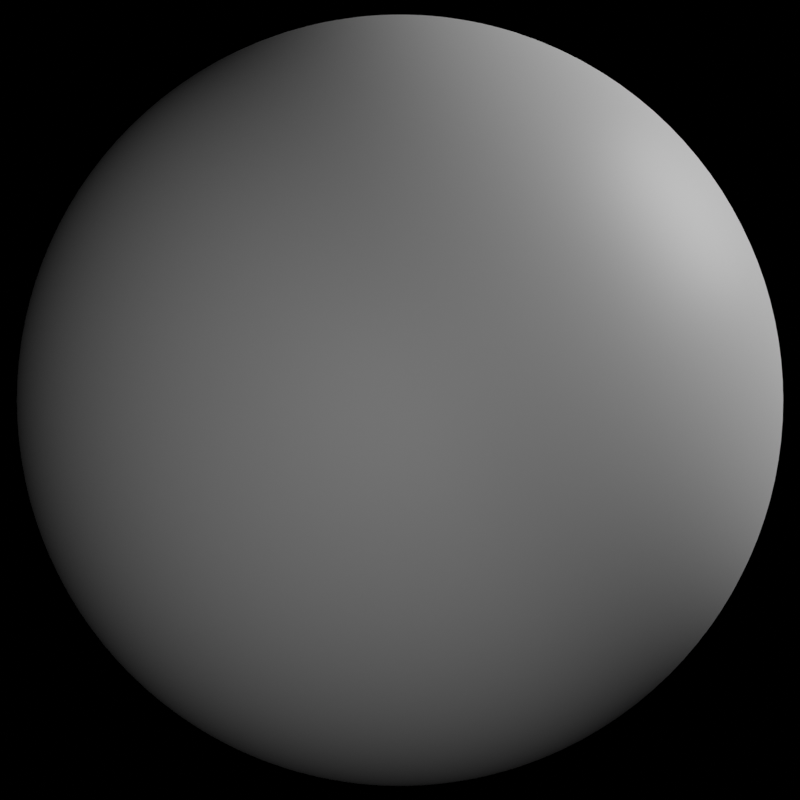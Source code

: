 # Source: presentation_sphere.blend  (saved by Blender 2.90.8; exported with 4.5.12 LTS)
import bpy
from mathutils import Matrix  # noqa: F401  (used for matrix-valued properties, if any)

bpy.ops.wm.read_factory_settings(use_empty=True)
scene = bpy.context.scene
scene.name = 'Scene'

# ---- collections
col_collection = bpy.data.collections.new('Collection'); scene.collection.children.link(col_collection)

# ---- materials (node trees are filled in below, after node groups)
mat_material_001 = bpy.data.materials.new('Material.001')
mat_material_001.use_transparent_shadow = False

# ---- material node trees
mat_material_001.use_nodes = True; mat_material_001.node_tree.nodes.clear()
_N = mat_material_001.node_tree.nodes; _L = mat_material_001.node_tree.links
n0 = _N.new('ShaderNodeBsdfPrincipled'); n0.name = 'Principled BSDF'; n0.location = (10, 300)
n0.distribution = 'GGX'
n0.subsurface_method = 'BURLEY'
n0.inputs[3].default_value = 1.45
n0.inputs[27].default_value = (0.0, 0.0, 0.0, 1.0)
n0.inputs[28].default_value = 1.0
n1 = _N.new('ShaderNodeOutputMaterial'); n1.name = 'Material Output'; n1.location = (300, 300)
n2 = _N.new('ShaderNodeNormalMap'); n2.name = 'Normal Map'; n2.location = (-348, -222)
n3 = _N.new('ShaderNodeBump'); n3.name = 'Bump'; n3.location = (-195, 62)
n3.inputs[1].default_value = 1.0
n3.inputs[2].default_value = 1.0
_L.new(n0.outputs[0], n1.inputs[0])
_L.new(n3.outputs[0], n0.inputs[5])
_L.new(n2.outputs[0], n3.inputs[4])
n1.is_active_output = True

# ---- world
world_world = bpy.data.worlds.new('World'); scene.world = world_world
world_world.use_nodes = True; world_world.node_tree.nodes.clear()
_N = world_world.node_tree.nodes; _L = world_world.node_tree.links
n0 = _N.new('ShaderNodeOutputWorld'); n0.name = 'World Output'; n0.location = (300, 300)
n1 = _N.new('ShaderNodeBackground'); n1.name = 'Background'; n1.location = (10, 300)
n1.inputs[0].default_value = (0.05088, 0.05088, 0.05088, 1.0)
n1.inputs[1].default_value = 0.0
_L.new(n1.outputs[0], n0.inputs[0])
n0.is_active_output = True
world_world.color = (0.05088, 0.05088, 0.05088)
world_world.use_sun_shadow = False
world_world.sun_shadow_jitter_overblur = 0.0

# ---- cameras
cam_camera = bpy.data.cameras.new('Camera')
cam_camera.clip_end = 100.0
cam_camera.ortho_scale = 7.314

# ---- lights
light_area = bpy.data.lights.new('Area', 'AREA')
light_area.transmission_factor = 0.0
light_area.energy = 78.54
light_area.shadow_soft_size = 1.0
light_area.shadow_maximum_resolution = 0.006
light_area.use_absolute_resolution = True
light_area.size = 1.0
light_area.size_y = 1.0
light_area_001 = bpy.data.lights.new('Area.001', 'AREA')
light_area_001.transmission_factor = 0.0
light_area_001.energy = 7.854
light_area_001.shadow_soft_size = 1.0
light_area_001.shadow_maximum_resolution = 0.006
light_area_001.use_absolute_resolution = True
light_area_001.size = 1.0
light_area_001.size_y = 1.0

# ---- meshes
me_sphere = bpy.data.meshes.new('Sphere')
me_sphere.from_pydata([(0.1951, -3.266e-07, 0.9808), (0.3827, -3.192e-07, 0.9239), (0.5556, -3.117e-07, 0.8315), (0.7071, -3.192e-07, 0.7071), (0.8315, -3.341e-07, 0.5556), (0.9239, -2.745e-07, 0.3827), (0.9808, -3.937e-07, 0.1951), (1.0, -3.788e-07, 7.55e-08), (0.9808, -3.937e-07, -0.1951), (0.9239, -2.298e-07, -0.3827), (0.8315, -3.341e-07, -0.5556), (0.7071, -3.192e-07, -0.7071), (0.5556, -3.415e-07, -0.8315), (0.3827, -3.043e-07, -0.9239), (0.1951, -3.08e-07, -0.9808), (0.1913, -0.03806, 0.9808), (0.3753, -0.07466, 0.9239), (0.5449, -0.1084, 0.8315), (0.6935, -0.138, 0.7071), (0.8155, -0.1622, 0.5556), (0.9061, -0.1802, 0.3827), (0.9619, -0.1913, 0.1951), (0.9808, -0.1951, 7.55e-08), (0.9619, -0.1913, -0.1951), (0.9061, -0.1802, -0.3827), (0.8155, -0.1622, -0.5556), (0.6935, -0.138, -0.7071), (0.5449, -0.1084, -0.8315), (0.3753, -0.07466, -0.9239), (0.1913, -0.03806, -0.9808), (0.1802, -0.07466, 0.9808), (0.3536, -0.1464, 0.9239), (0.5133, -0.2126, 0.8315), (0.6533, -0.2706, 0.7071), (0.7682, -0.3182, 0.5556), (0.8536, -0.3536, 0.3827), (0.9061, -0.3753, 0.1951), (0.9239, -0.3827, 7.55e-08), (0.9061, -0.3753, -0.1951), (0.8536, -0.3536, -0.3827), (0.7682, -0.3182, -0.5556), (0.6533, -0.2706, -0.7071), (0.5133, -0.2126, -0.8315), (0.3536, -0.1464, -0.9239), (0.1802, -0.07466, -0.9808), (0.1622, -0.1084, 0.9808), (0.3182, -0.2126, 0.9239), (0.4619, -0.3087, 0.8315), (0.5879, -0.3928, 0.7071), (0.6913, -0.4619, 0.5556), (0.7682, -0.5133, 0.3827), (0.8155, -0.5449, 0.1951), (0.8315, -0.5556, 7.55e-08), (0.8155, -0.5449, -0.1951), (0.7682, -0.5133, -0.3827), (0.6913, -0.4619, -0.5556), (0.5879, -0.3928, -0.7071), (0.4619, -0.3087, -0.8315), (0.3182, -0.2126, -0.9239), (0.1622, -0.1084, -0.9808), (0.1379, -0.138, 0.9808), (0.2706, -0.2706, 0.9239), (0.3928, -0.3928, 0.8315), (0.5, -0.5, 0.7071), (0.5879, -0.5879, 0.5556), (0.6533, -0.6533, 0.3827), (0.6935, -0.6935, 0.1951), (0.7071, -0.7071, 7.55e-08), (0.6935, -0.6935, -0.1951), (0.6533, -0.6533, -0.3827), (0.5879, -0.5879, -0.5556), (0.5, -0.5, -0.7071), (0.3928, -0.3928, -0.8315), (0.2706, -0.2706, -0.9239), (0.1379, -0.138, -0.9808), (0.1084, -0.1622, 0.9808), (0.2126, -0.3182, 0.9239), (0.3087, -0.4619, 0.8315), (0.3928, -0.5879, 0.7071), (0.4619, -0.6913, 0.5556), (0.5133, -0.7682, 0.3827), (0.5449, -0.8155, 0.1951), (0.5556, -0.8315, 7.55e-08), (0.5449, -0.8155, -0.1951), (0.5133, -0.7682, -0.3827), (0.4619, -0.6913, -0.5556), (0.3928, -0.5879, -0.7071), (0.3087, -0.4619, -0.8315), (0.2126, -0.3182, -0.9239), (0.1084, -0.1622, -0.9808), (0.0, -3.258e-07, -1.0), (0.07466, -0.1802, 0.9808), (0.1464, -0.3536, 0.9239), (0.2126, -0.5133, 0.8315), (0.2706, -0.6533, 0.7071), (0.3182, -0.7682, 0.5556), (0.3536, -0.8536, 0.3827), (0.3753, -0.9061, 0.1951), (0.3827, -0.9239, 7.55e-08), (0.3753, -0.9061, -0.1951), (0.3536, -0.8536, -0.3827), (0.3182, -0.7682, -0.5556), (0.2706, -0.6533, -0.7071), (0.2126, -0.5133, -0.8315), (0.1464, -0.3536, -0.9239), (0.07466, -0.1802, -0.9808), (0.03806, -0.1913, 0.9808), (0.07466, -0.3753, 0.9239), (0.1084, -0.5449, 0.8315), (0.1379, -0.6935, 0.7071), (0.1622, -0.8155, 0.5556), (0.1802, -0.9061, 0.3827), (0.1913, -0.9619, 0.1951), (0.1951, -0.9808, 7.55e-08), (0.1913, -0.9619, -0.1951), (0.1802, -0.9061, -0.3827), (0.1622, -0.8155, -0.5556), (0.1379, -0.6935, -0.7071), (0.1084, -0.5449, -0.8315), (0.07466, -0.3753, -0.9239), (0.03806, -0.1913, -0.9808), (-7.212e-09, -0.1951, 0.9808), (4.122e-08, -0.3827, 0.9239), (2.632e-08, -0.5556, 0.8315), (-2.584e-08, -0.7071, 0.7071), (-8.544e-08, -0.8315, 0.5556), (6.357e-08, -0.9239, 0.3827), (-8.544e-08, -0.9808, 0.1951), (-1.003e-07, -1.0, 7.55e-08), (-8.544e-08, -0.9808, -0.1951), (6.357e-08, -0.9239, -0.3827), (-8.544e-08, -0.8315, -0.5556), (-2.584e-08, -0.7071, -0.7071), (-1.094e-08, -0.5556, -0.8315), (3.964e-09, -0.3827, -0.9239), (3.964e-09, -0.1951, -0.9808), (-0.03806, -0.1913, 0.9808), (-0.07466, -0.3753, 0.9239), (-0.1084, -0.5449, 0.8315), (-0.1379, -0.6935, 0.7071), (-0.1622, -0.8155, 0.5556), (-0.1802, -0.9061, 0.3827), (-0.1913, -0.9619, 0.1951), (-0.1951, -0.9808, 7.55e-08), (-0.1913, -0.9619, -0.1951), (-0.1802, -0.9061, -0.3827), (-0.1622, -0.8155, -0.5556), (-0.1379, -0.6935, -0.7071), (-0.1084, -0.5449, -0.8315), (-0.07466, -0.3753, -0.9239), (-0.03806, -0.1913, -0.9808), (-0.07466, -0.1802, 0.9808), (-0.1464, -0.3536, 0.9239), (-0.2126, -0.5133, 0.8315), (-0.2706, -0.6533, 0.7071), (-0.3182, -0.7682, 0.5556), (-0.3536, -0.8536, 0.3827), (-0.3753, -0.9061, 0.1951), (-0.3827, -0.9239, 7.55e-08), (-0.3753, -0.9061, -0.1951), (-0.3536, -0.8536, -0.3827), (-0.3182, -0.7682, -0.5556), (-0.2706, -0.6533, -0.7071), (-0.2126, -0.5133, -0.8315), (-0.1464, -0.3536, -0.9239), (-0.07466, -0.1802, -0.9808), (-0.1084, -0.1622, 0.9808), (-0.2126, -0.3182, 0.9239), (-0.3087, -0.4619, 0.8315), (-0.3928, -0.5879, 0.7071), (-0.4619, -0.6913, 0.5556), (-0.5133, -0.7682, 0.3827), (-0.5449, -0.8155, 0.1951), (-0.5556, -0.8315, 7.55e-08), (-0.5449, -0.8155, -0.1951), (-0.5133, -0.7682, -0.3827), (-0.4619, -0.6913, -0.5556), (-0.3928, -0.5879, -0.7071), (-0.3087, -0.4619, -0.8315), (-0.2126, -0.3182, -0.9239), (-0.1084, -0.1622, -0.9808), (-2.304e-07, -5.562e-07, 1.0), (-0.1379, -0.138, 0.9808), (-0.2706, -0.2706, 0.9239), (-0.3928, -0.3928, 0.8315), (-0.5, -0.5, 0.7071), (-0.5879, -0.5879, 0.5556), (-0.6533, -0.6533, 0.3827), (-0.6935, -0.6935, 0.1951), (-0.7071, -0.7071, 7.55e-08), (-0.6935, -0.6935, -0.1951), (-0.6533, -0.6533, -0.3827), (-0.5879, -0.5879, -0.5556), (-0.5, -0.5, -0.7071), (-0.3928, -0.3928, -0.8315), (-0.2706, -0.2706, -0.9239), (-0.1379, -0.1379, -0.9808), (-0.1622, -0.1084, 0.9808), (-0.3182, -0.2126, 0.9239), (-0.4619, -0.3087, 0.8315), (-0.5879, -0.3928, 0.7071), (-0.6913, -0.4619, 0.5556), (-0.7682, -0.5133, 0.3827), (-0.8155, -0.5449, 0.1951), (-0.8315, -0.5556, 7.55e-08), (-0.8155, -0.5449, -0.1951), (-0.7682, -0.5133, -0.3827), (-0.6913, -0.4619, -0.5556), (-0.5879, -0.3928, -0.7071), (-0.4619, -0.3087, -0.8315), (-0.3182, -0.2126, -0.9239), (-0.1622, -0.1084, -0.9808), (-0.1802, -0.07466, 0.9808), (-0.3536, -0.1464, 0.9239), (-0.5133, -0.2126, 0.8315), (-0.6533, -0.2706, 0.7071), (-0.7682, -0.3182, 0.5556), (-0.8536, -0.3536, 0.3827), (-0.9061, -0.3753, 0.1951), (-0.9239, -0.3827, 7.55e-08), (-0.9061, -0.3753, -0.1951), (-0.8536, -0.3536, -0.3827), (-0.7682, -0.3182, -0.5556), (-0.6533, -0.2706, -0.7071), (-0.5133, -0.2126, -0.8315), (-0.3536, -0.1464, -0.9239), (-0.1802, -0.07466, -0.9808), (-0.1913, -0.03806, 0.9808), (-0.3753, -0.07466, 0.9239), (-0.5449, -0.1084, 0.8315), (-0.6935, -0.1379, 0.7071), (-0.8155, -0.1622, 0.5556), (-0.9061, -0.1802, 0.3827), (-0.9619, -0.1913, 0.1951), (-0.9808, -0.1951, 7.55e-08), (-0.9619, -0.1913, -0.1951), (-0.9061, -0.1802, -0.3827), (-0.8155, -0.1622, -0.5556), (-0.6935, -0.1379, -0.7071), (-0.5449, -0.1084, -0.8315), (-0.3753, -0.07466, -0.9239), (-0.1913, -0.03806, -0.9808), (-0.1951, -3.117e-07, 0.9808), (-0.3827, -2.819e-07, 0.9239), (-0.5556, -2.819e-07, 0.8315), (-0.7071, -1.851e-07, 0.7071), (-0.8315, -1.404e-07, 0.5556), (-0.9239, -3.192e-07, 0.3827), (-0.9808, -9.567e-08, 0.1951), (-1.0, -1.404e-07, 7.55e-08), (-0.9808, -9.567e-08, -0.1951), (-0.9239, -3.192e-07, -0.3827), (-0.8315, -1.404e-07, -0.5556), (-0.7071, -1.851e-07, -0.7071), (-0.5556, -2.596e-07, -0.8315), (-0.3827, -2.521e-07, -0.9239), (-0.1951, -3.155e-07, -0.9808)], [], [(7, 6, 21, 22), (0, 181, 15), (90, 14, 29), (8, 7, 22, 23), (1, 0, 15, 16), (9, 8, 23, 24), (2, 1, 16, 17), (10, 9, 24, 25), (3, 2, 17, 18), (11, 10, 25, 26), (4, 3, 18, 19), (12, 11, 26, 27), (5, 4, 19, 20), (13, 12, 27, 28), (6, 5, 20, 21), (14, 13, 28, 29), (26, 25, 40, 41), (19, 18, 33, 34), (27, 26, 41, 42), (20, 19, 34, 35), (28, 27, 42, 43), (21, 20, 35, 36), (29, 28, 43, 44), (22, 21, 36, 37), (15, 181, 30), (90, 29, 44), (23, 22, 37, 38), (16, 15, 30, 31), (24, 23, 38, 39), (17, 16, 31, 32), (25, 24, 39, 40), (18, 17, 32, 33), (30, 181, 45), (90, 44, 59), (38, 37, 52, 53), (31, 30, 45, 46), (39, 38, 53, 54), (32, 31, 46, 47), (40, 39, 54, 55), (33, 32, 47, 48), (41, 40, 55, 56), (34, 33, 48, 49), (42, 41, 56, 57), (35, 34, 49, 50), (43, 42, 57, 58), (36, 35, 50, 51), (44, 43, 58, 59), (37, 36, 51, 52), (49, 48, 63, 64), (57, 56, 71, 72), (50, 49, 64, 65), (58, 57, 72, 73), (51, 50, 65, 66), (59, 58, 73, 74), (52, 51, 66, 67), (45, 181, 60), (90, 59, 74), (53, 52, 67, 68), (46, 45, 60, 61), (54, 53, 68, 69), (47, 46, 61, 62), (55, 54, 69, 70), (48, 47, 62, 63), (56, 55, 70, 71), (68, 67, 82, 83), (61, 60, 75, 76), (69, 68, 83, 84), (62, 61, 76, 77), (70, 69, 84, 85), (63, 62, 77, 78), (71, 70, 85, 86), (64, 63, 78, 79), (72, 71, 86, 87), (65, 64, 79, 80), (73, 72, 87, 88), (66, 65, 80, 81), (74, 73, 88, 89), (67, 66, 81, 82), (60, 181, 75), (90, 74, 89), (87, 86, 102, 103), (80, 79, 95, 96), (88, 87, 103, 104), (81, 80, 96, 97), (89, 88, 104, 105), (82, 81, 97, 98), (75, 181, 91), (90, 89, 105), (83, 82, 98, 99), (76, 75, 91, 92), (84, 83, 99, 100), (77, 76, 92, 93), (85, 84, 100, 101), (78, 77, 93, 94), (86, 85, 101, 102), (79, 78, 94, 95), (100, 99, 114, 115), (93, 92, 107, 108), (101, 100, 115, 116), (94, 93, 108, 109), (102, 101, 116, 117), (95, 94, 109, 110), (103, 102, 117, 118), (96, 95, 110, 111), (104, 103, 118, 119), (97, 96, 111, 112), (105, 104, 119, 120), (98, 97, 112, 113), (91, 181, 106), (90, 105, 120), (99, 98, 113, 114), (92, 91, 106, 107), (119, 118, 133, 134), (112, 111, 126, 127), (120, 119, 134, 135), (113, 112, 127, 128), (106, 181, 121), (90, 120, 135), (114, 113, 128, 129), (107, 106, 121, 122), (115, 114, 129, 130), (108, 107, 122, 123), (116, 115, 130, 131), (109, 108, 123, 124), (117, 116, 131, 132), (110, 109, 124, 125), (118, 117, 132, 133), (111, 110, 125, 126), (123, 122, 137, 138), (131, 130, 145, 146), (124, 123, 138, 139), (132, 131, 146, 147), (125, 124, 139, 140), (133, 132, 147, 148), (126, 125, 140, 141), (134, 133, 148, 149), (127, 126, 141, 142), (135, 134, 149, 150), (128, 127, 142, 143), (121, 181, 136), (90, 135, 150), (129, 128, 143, 144), (122, 121, 136, 137), (130, 129, 144, 145), (142, 141, 156, 157), (150, 149, 164, 165), (143, 142, 157, 158), (136, 181, 151), (90, 150, 165), (144, 143, 158, 159), (137, 136, 151, 152), (145, 144, 159, 160), (138, 137, 152, 153), (146, 145, 160, 161), (139, 138, 153, 154), (147, 146, 161, 162), (140, 139, 154, 155), (148, 147, 162, 163), (141, 140, 155, 156), (149, 148, 163, 164), (161, 160, 175, 176), (154, 153, 168, 169), (162, 161, 176, 177), (155, 154, 169, 170), (163, 162, 177, 178), (156, 155, 170, 171), (164, 163, 178, 179), (157, 156, 171, 172), (165, 164, 179, 180), (158, 157, 172, 173), (151, 181, 166), (90, 165, 180), (159, 158, 173, 174), (152, 151, 166, 167), (160, 159, 174, 175), (153, 152, 167, 168), (180, 179, 195, 196), (173, 172, 188, 189), (166, 181, 182), (90, 180, 196), (174, 173, 189, 190), (167, 166, 182, 183), (175, 174, 190, 191), (168, 167, 183, 184), (176, 175, 191, 192), (169, 168, 184, 185), (177, 176, 192, 193), (170, 169, 185, 186), (178, 177, 193, 194), (171, 170, 186, 187), (179, 178, 194, 195), (172, 171, 187, 188), (185, 184, 199, 200), (193, 192, 207, 208), (186, 185, 200, 201), (194, 193, 208, 209), (187, 186, 201, 202), (195, 194, 209, 210), (188, 187, 202, 203), (196, 195, 210, 211), (189, 188, 203, 204), (182, 181, 197), (90, 196, 211), (190, 189, 204, 205), (183, 182, 197, 198), (191, 190, 205, 206), (184, 183, 198, 199), (192, 191, 206, 207), (204, 203, 218, 219), (197, 181, 212), (90, 211, 226), (205, 204, 219, 220), (198, 197, 212, 213), (206, 205, 220, 221), (199, 198, 213, 214), (207, 206, 221, 222), (200, 199, 214, 215), (208, 207, 222, 223), (201, 200, 215, 216), (209, 208, 223, 224), (202, 201, 216, 217), (210, 209, 224, 225), (203, 202, 217, 218), (211, 210, 225, 226), (223, 222, 237, 238), (216, 215, 230, 231), (224, 223, 238, 239), (217, 216, 231, 232), (225, 224, 239, 240), (218, 217, 232, 233), (226, 225, 240, 241), (219, 218, 233, 234), (212, 181, 227), (90, 226, 241), (220, 219, 234, 235), (213, 212, 227, 228), (221, 220, 235, 236), (214, 213, 228, 229), (222, 221, 236, 237), (215, 214, 229, 230), (90, 241, 256), (235, 234, 249, 250), (228, 227, 242, 243), (236, 235, 250, 251), (229, 228, 243, 244), (237, 236, 251, 252), (230, 229, 244, 245), (238, 237, 252, 253), (231, 230, 245, 246), (239, 238, 253, 254), (232, 231, 246, 247), (240, 239, 254, 255), (233, 232, 247, 248), (241, 240, 255, 256), (234, 233, 248, 249), (227, 181, 242)])
me_sphere.polygons.foreach_set('use_smooth', [True] * 256)
_uv = me_sphere.uv_layers.new(name='UVMap')
_uv.uv.foreach_set('vector', [0.9947, 0.4738, 0.9908, 0.5815, 0.9004, 0.5687, 0.9031, 0.4799, 0.587, 0.9934, 0.5005, 0.9968, 0.5832, 0.9754, 0.4999, -0.0005932, 0.5808, 0.007884, 0.5767, 0.02448, 0.9775, 0.3693, 0.9947, 0.4738, 0.9031, 0.4799, 0.8916, 0.3929, 0.6779, 0.9745, 0.587, 0.9934, 0.5832, 0.9754, 0.6641, 0.9398, 0.941, 0.2725, 0.9775, 0.3693, 0.8916, 0.3929, 0.8664, 0.3101, 0.7684, 0.9333, 0.6779, 0.9745, 0.6641, 0.9398, 0.7382, 0.8872, 0.8879, 0.1874, 0.941, 0.2725, 0.8664, 0.3101, 0.8284, 0.2334, 0.8506, 0.869, 0.7684, 0.9333, 0.7382, 0.8872, 0.8009, 0.82, 0.8211, 0.117, 0.8879, 0.1874, 0.8284, 0.2334, 0.7788, 0.1649, 0.9175, 0.7851, 0.8506, 0.869, 0.8009, 0.82, 0.8494, 0.7419, 0.7449, 0.06364, 0.8211, 0.117, 0.7788, 0.1649, 0.719, 0.1063, 0.965, 0.6872, 0.9175, 0.7851, 0.8494, 0.7419, 0.8826, 0.657, 0.6634, 0.02779, 0.7449, 0.06364, 0.719, 0.1063, 0.6508, 0.05936, 0.9908, 0.5815, 0.965, 0.6872, 0.8826, 0.657, 0.9004, 0.5687, 0.5808, 0.007884, 0.6634, 0.02779, 0.6508, 0.05936, 0.5767, 0.02448, 0.7788, 0.1649, 0.8284, 0.2334, 0.7733, 0.2671, 0.7363, 0.2013, 0.8494, 0.7419, 0.8009, 0.82, 0.7531, 0.7836, 0.7884, 0.7112, 0.719, 0.1063, 0.7788, 0.1649, 0.7363, 0.2013, 0.6898, 0.1406, 0.8826, 0.657, 0.8494, 0.7419, 0.7884, 0.7112, 0.812, 0.6361, 0.6508, 0.05936, 0.719, 0.1063, 0.6898, 0.1406, 0.6341, 0.08626, 0.9004, 0.5687, 0.8826, 0.657, 0.812, 0.6361, 0.8245, 0.56, 0.5767, 0.02448, 0.6508, 0.05936, 0.6341, 0.08626, 0.5699, 0.03947, 0.9031, 0.4799, 0.9004, 0.5687, 0.8245, 0.56, 0.8265, 0.4841, 0.5832, 0.9754, 0.5005, 0.9968, 0.5765, 0.9593, 0.4999, -0.0005932, 0.5767, 0.02448, 0.5699, 0.03947, 0.8916, 0.3929, 0.9031, 0.4799, 0.8265, 0.4841, 0.8184, 0.4094, 0.6641, 0.9398, 0.5832, 0.9754, 0.5765, 0.9593, 0.6461, 0.9107, 0.8664, 0.3101, 0.8916, 0.3929, 0.8184, 0.4094, 0.8007, 0.3368, 0.7382, 0.8872, 0.6641, 0.9398, 0.6461, 0.9107, 0.7055, 0.8511, 0.8284, 0.2334, 0.8664, 0.3101, 0.8007, 0.3368, 0.7733, 0.2671, 0.8009, 0.82, 0.7382, 0.8872, 0.7055, 0.8511, 0.7531, 0.7836, 0.5765, 0.9593, 0.5005, 0.9968, 0.5675, 0.9452, 0.4999, -0.0005932, 0.5699, 0.03947, 0.5609, 0.05249, 0.8184, 0.4094, 0.8265, 0.4841, 0.7601, 0.4871, 0.7544, 0.4211, 0.6461, 0.9107, 0.5765, 0.9593, 0.5675, 0.9452, 0.6252, 0.8869, 0.8007, 0.3368, 0.8184, 0.4094, 0.7544, 0.4211, 0.7417, 0.356, 0.7055, 0.8511, 0.6461, 0.9107, 0.6252, 0.8869, 0.6717, 0.8233, 0.7733, 0.2671, 0.8007, 0.3368, 0.7417, 0.356, 0.7219, 0.2918, 0.7531, 0.7836, 0.7055, 0.8511, 0.6717, 0.8233, 0.7073, 0.7568, 0.7363, 0.2013, 0.7733, 0.2671, 0.7219, 0.2918, 0.6944, 0.2288, 0.7884, 0.7112, 0.7531, 0.7836, 0.7073, 0.7568, 0.7331, 0.6891, 0.6898, 0.1406, 0.7363, 0.2013, 0.6944, 0.2288, 0.6589, 0.1675, 0.812, 0.6361, 0.7884, 0.7112, 0.7331, 0.6891, 0.7499, 0.6213, 0.6341, 0.08626, 0.6898, 0.1406, 0.6589, 0.1675, 0.6145, 0.1085, 0.8245, 0.56, 0.812, 0.6361, 0.7499, 0.6213, 0.7587, 0.5539, 0.5699, 0.03947, 0.6341, 0.08626, 0.6145, 0.1085, 0.5609, 0.05249, 0.8265, 0.4841, 0.8245, 0.56, 0.7587, 0.5539, 0.7601, 0.4871, 0.7331, 0.6891, 0.7073, 0.7568, 0.6637, 0.7371, 0.6821, 0.6733, 0.6589, 0.1675, 0.6944, 0.2288, 0.6536, 0.2493, 0.627, 0.1882, 0.7499, 0.6213, 0.7331, 0.6891, 0.6821, 0.6733, 0.6939, 0.6109, 0.6145, 0.1085, 0.6589, 0.1675, 0.627, 0.1882, 0.5928, 0.1261, 0.7587, 0.5539, 0.7499, 0.6213, 0.6939, 0.6109, 0.7, 0.5497, 0.5609, 0.05249, 0.6145, 0.1085, 0.5928, 0.1261, 0.5501, 0.06328, 0.7601, 0.4871, 0.7587, 0.5539, 0.7, 0.5497, 0.7009, 0.4893, 0.5675, 0.9452, 0.5005, 0.9968, 0.5565, 0.9335, 0.4999, -0.0005932, 0.5609, 0.05249, 0.5501, 0.06328, 0.7544, 0.4211, 0.7601, 0.4871, 0.7009, 0.4893, 0.6969, 0.4295, 0.6252, 0.8869, 0.5675, 0.9452, 0.5565, 0.9335, 0.6024, 0.8682, 0.7417, 0.356, 0.7544, 0.4211, 0.6969, 0.4295, 0.6879, 0.3698, 0.6717, 0.8233, 0.6252, 0.8869, 0.6024, 0.8682, 0.6376, 0.8023, 0.7219, 0.2918, 0.7417, 0.356, 0.6879, 0.3698, 0.6736, 0.3098, 0.7073, 0.7568, 0.6717, 0.8233, 0.6376, 0.8023, 0.6637, 0.7371, 0.6944, 0.2288, 0.7219, 0.2918, 0.6736, 0.3098, 0.6536, 0.2493, 0.6969, 0.4295, 0.7009, 0.4893, 0.6468, 0.491, 0.644, 0.4354, 0.6024, 0.8682, 0.5565, 0.9335, 0.5442, 0.9243, 0.5783, 0.8541, 0.6879, 0.3698, 0.6969, 0.4295, 0.644, 0.4354, 0.6376, 0.3797, 0.6376, 0.8023, 0.6024, 0.8682, 0.5783, 0.8541, 0.6036, 0.787, 0.6736, 0.3098, 0.6879, 0.3698, 0.6376, 0.3797, 0.6278, 0.3226, 0.6637, 0.7371, 0.6376, 0.8023, 0.6036, 0.787, 0.6218, 0.7232, 0.6536, 0.2493, 0.6736, 0.3098, 0.6278, 0.3226, 0.6136, 0.2642, 0.6821, 0.6733, 0.6637, 0.7371, 0.6218, 0.7232, 0.6343, 0.6623, 0.627, 0.1882, 0.6536, 0.2493, 0.6136, 0.2642, 0.5947, 0.2034, 0.6939, 0.6109, 0.6821, 0.6733, 0.6343, 0.6623, 0.6423, 0.6038, 0.5928, 0.1261, 0.627, 0.1882, 0.5947, 0.2034, 0.5698, 0.1395, 0.7, 0.5497, 0.6939, 0.6109, 0.6423, 0.6038, 0.6463, 0.5469, 0.5501, 0.06328, 0.5928, 0.1261, 0.5698, 0.1395, 0.5379, 0.07171, 0.7009, 0.4893, 0.7, 0.5497, 0.6463, 0.5469, 0.6468, 0.491, 0.5565, 0.9335, 0.5005, 0.9968, 0.5442, 0.9243, 0.4999, -0.0005932, 0.5501, 0.06328, 0.5379, 0.07171, 0.5947, 0.2034, 0.6136, 0.2642, 0.5745, 0.2744, 0.5622, 0.2139, 0.6423, 0.6038, 0.6343, 0.6623, 0.5889, 0.6552, 0.5937, 0.5993, 0.5698, 0.1395, 0.5947, 0.2034, 0.5622, 0.2139, 0.5459, 0.1489, 0.6463, 0.5469, 0.6423, 0.6038, 0.5937, 0.5993, 0.596, 0.5453, 0.5379, 0.07171, 0.5698, 0.1395, 0.5459, 0.1489, 0.5248, 0.0777, 0.6468, 0.491, 0.6463, 0.5469, 0.596, 0.5453, 0.5961, 0.4923, 0.5442, 0.9243, 0.5005, 0.9968, 0.5308, 0.9176, 0.4999, -0.0005932, 0.5379, 0.07171, 0.5248, 0.0777, 0.644, 0.4354, 0.6468, 0.491, 0.5961, 0.4923, 0.5942, 0.4395, 0.5783, 0.8541, 0.5442, 0.9243, 0.5308, 0.9176, 0.5536, 0.8442, 0.6376, 0.3797, 0.644, 0.4354, 0.5942, 0.4395, 0.5902, 0.3862, 0.6036, 0.787, 0.5783, 0.8541, 0.5536, 0.8442, 0.5698, 0.7766, 0.6278, 0.3226, 0.6376, 0.3797, 0.5902, 0.3862, 0.5835, 0.3314, 0.6218, 0.7232, 0.6036, 0.787, 0.5698, 0.7766, 0.5812, 0.714, 0.6136, 0.2642, 0.6278, 0.3226, 0.5835, 0.3314, 0.5745, 0.2744, 0.6343, 0.6623, 0.6218, 0.7232, 0.5812, 0.714, 0.5889, 0.6552, 0.5902, 0.3862, 0.5942, 0.4395, 0.5464, 0.4421, 0.5441, 0.3901, 0.5698, 0.7766, 0.5536, 0.8442, 0.5284, 0.8383, 0.5362, 0.7706, 0.5835, 0.3314, 0.5902, 0.3862, 0.5441, 0.3901, 0.5405, 0.3367, 0.5812, 0.714, 0.5698, 0.7766, 0.5362, 0.7706, 0.5415, 0.7088, 0.5745, 0.2744, 0.5835, 0.3314, 0.5405, 0.3367, 0.5358, 0.2804, 0.5889, 0.6552, 0.5812, 0.714, 0.5415, 0.7088, 0.545, 0.6514, 0.5622, 0.2139, 0.5745, 0.2744, 0.5358, 0.2804, 0.5296, 0.2202, 0.5937, 0.5993, 0.5889, 0.6552, 0.545, 0.6514, 0.547, 0.597, 0.5459, 0.1489, 0.5622, 0.2139, 0.5296, 0.2202, 0.5214, 0.1544, 0.596, 0.5453, 0.5937, 0.5993, 0.547, 0.597, 0.5478, 0.5447, 0.5248, 0.0777, 0.5459, 0.1489, 0.5214, 0.1544, 0.5111, 0.08122, 0.5961, 0.4923, 0.596, 0.5453, 0.5478, 0.5447, 0.5476, 0.4933, 0.5308, 0.9176, 0.5005, 0.9968, 0.5168, 0.9135, 0.4999, -0.0005932, 0.5248, 0.0777, 0.5111, 0.08122, 0.5942, 0.4395, 0.5961, 0.4923, 0.5476, 0.4933, 0.5464, 0.4421, 0.5536, 0.8442, 0.5308, 0.9176, 0.5168, 0.9135, 0.5284, 0.8383, 0.5214, 0.1544, 0.5296, 0.2202, 0.4999, 0.2223, 0.4999, 0.1561, 0.5478, 0.5447, 0.547, 0.597, 0.4999, 0.5968, 0.4999, 0.545, 0.5111, 0.08122, 0.5214, 0.1544, 0.4999, 0.1561, 0.4999, 0.08223, 0.5476, 0.4933, 0.5478, 0.5447, 0.4999, 0.545, 0.4999, 0.4943, 0.5168, 0.9135, 0.5005, 0.9968, 0.4999, 0.9119, 0.4999, -0.0005932, 0.5111, 0.08122, 0.4999, 0.08223, 0.5464, 0.4421, 0.5476, 0.4933, 0.4999, 0.4943, 0.4999, 0.4436, 0.5284, 0.8383, 0.5168, 0.9135, 0.4999, 0.9119, 0.4999, 0.8363, 0.5441, 0.3901, 0.5464, 0.4421, 0.4999, 0.4436, 0.4999, 0.3921, 0.5362, 0.7706, 0.5284, 0.8383, 0.4999, 0.8363, 0.4999, 0.7688, 0.5405, 0.3367, 0.5441, 0.3901, 0.4999, 0.3921, 0.4999, 0.3388, 0.5415, 0.7088, 0.5362, 0.7706, 0.4999, 0.7688, 0.4999, 0.7074, 0.5358, 0.2804, 0.5405, 0.3367, 0.4999, 0.3388, 0.4999, 0.2826, 0.545, 0.6514, 0.5415, 0.7088, 0.4999, 0.7074, 0.4999, 0.6505, 0.5296, 0.2202, 0.5358, 0.2804, 0.4999, 0.2826, 0.4999, 0.2223, 0.547, 0.597, 0.545, 0.6514, 0.4999, 0.6505, 0.4999, 0.5968, 0.4999, 0.7688, 0.4999, 0.8363, 0.4778, 0.838, 0.4696, 0.7709, 0.4999, 0.3388, 0.4999, 0.3921, 0.4534, 0.3919, 0.4553, 0.3378, 0.4999, 0.7074, 0.4999, 0.7688, 0.4696, 0.7709, 0.4634, 0.7096, 0.4999, 0.2826, 0.4999, 0.3388, 0.4553, 0.3378, 0.4589, 0.2812, 0.4999, 0.6505, 0.4999, 0.7074, 0.4634, 0.7096, 0.4588, 0.6526, 0.4999, 0.2223, 0.4999, 0.2826, 0.4589, 0.2812, 0.4642, 0.2205, 0.4999, 0.5968, 0.4999, 0.6505, 0.4588, 0.6526, 0.4556, 0.5985, 0.4999, 0.1561, 0.4999, 0.2223, 0.4642, 0.2205, 0.4719, 0.1542, 0.4999, 0.545, 0.4999, 0.5968, 0.4556, 0.5985, 0.4535, 0.5463, 0.4999, 0.08223, 0.4999, 0.1561, 0.4719, 0.1542, 0.4831, 0.08074, 0.4999, 0.4943, 0.4999, 0.545, 0.4535, 0.5463, 0.4524, 0.4951, 0.4999, 0.9119, 0.5005, 0.9968, 0.4881, 0.9129, 0.4999, -0.0005932, 0.4999, 0.08223, 0.4831, 0.08074, 0.4999, 0.4436, 0.4999, 0.4943, 0.4524, 0.4951, 0.4524, 0.4439, 0.4999, 0.8363, 0.4999, 0.9119, 0.4881, 0.9129, 0.4778, 0.838, 0.4999, 0.3921, 0.4999, 0.4436, 0.4524, 0.4439, 0.4534, 0.3919, 0.4535, 0.5463, 0.4556, 0.5985, 0.4092, 0.6023, 0.4054, 0.5487, 0.4831, 0.08074, 0.4719, 0.1542, 0.4472, 0.1485, 0.4694, 0.07674, 0.4524, 0.4951, 0.4535, 0.5463, 0.4054, 0.5487, 0.4038, 0.4958, 0.4881, 0.9129, 0.5005, 0.9968, 0.474, 0.9164, 0.4999, -0.0005932, 0.4831, 0.08074, 0.4694, 0.07674, 0.4524, 0.4439, 0.4524, 0.4951, 0.4038, 0.4958, 0.4044, 0.443, 0.4778, 0.838, 0.4881, 0.9129, 0.474, 0.9164, 0.4528, 0.8435, 0.4534, 0.3919, 0.4524, 0.4439, 0.4044, 0.443, 0.4071, 0.3893, 0.4696, 0.7709, 0.4778, 0.838, 0.4528, 0.8435, 0.4365, 0.7771, 0.4553, 0.3378, 0.4534, 0.3919, 0.4071, 0.3893, 0.4119, 0.3339, 0.4634, 0.7096, 0.4696, 0.7709, 0.4365, 0.7771, 0.4242, 0.7155, 0.4589, 0.2812, 0.4553, 0.3378, 0.4119, 0.3339, 0.4198, 0.276, 0.4588, 0.6526, 0.4634, 0.7096, 0.4242, 0.7155, 0.4153, 0.6577, 0.4642, 0.2205, 0.4589, 0.2812, 0.4198, 0.276, 0.4312, 0.2146, 0.4556, 0.5985, 0.4588, 0.6526, 0.4153, 0.6577, 0.4092, 0.6023, 0.4719, 0.1542, 0.4642, 0.2205, 0.4312, 0.2146, 0.4472, 0.1485, 0.4119, 0.3339, 0.4071, 0.3893, 0.3589, 0.3843, 0.3671, 0.3266, 0.4242, 0.7155, 0.4365, 0.7771, 0.4033, 0.7875, 0.3845, 0.7255, 0.4198, 0.276, 0.4119, 0.3339, 0.3671, 0.3266, 0.38, 0.2667, 0.4153, 0.6577, 0.4242, 0.7155, 0.3845, 0.7255, 0.3707, 0.6661, 0.4312, 0.2146, 0.4198, 0.276, 0.38, 0.2667, 0.3981, 0.2043, 0.4092, 0.6023, 0.4153, 0.6577, 0.3707, 0.6661, 0.3612, 0.6086, 0.4472, 0.1485, 0.4312, 0.2146, 0.3981, 0.2043, 0.423, 0.1388, 0.4054, 0.5487, 0.4092, 0.6023, 0.3612, 0.6086, 0.3553, 0.5524, 0.4694, 0.07674, 0.4472, 0.1485, 0.423, 0.1388, 0.4563, 0.07023, 0.4038, 0.4958, 0.4054, 0.5487, 0.3553, 0.5524, 0.3531, 0.4966, 0.474, 0.9164, 0.5005, 0.9968, 0.4606, 0.9225, 0.4999, -0.0005932, 0.4694, 0.07674, 0.4563, 0.07023, 0.4044, 0.443, 0.4038, 0.4958, 0.3531, 0.4966, 0.3542, 0.4408, 0.4528, 0.8435, 0.474, 0.9164, 0.4606, 0.9225, 0.4283, 0.8529, 0.4071, 0.3893, 0.4044, 0.443, 0.3542, 0.4408, 0.3589, 0.3843, 0.4365, 0.7771, 0.4528, 0.8435, 0.4283, 0.8529, 0.4033, 0.7875, 0.4563, 0.07023, 0.423, 0.1388, 0.3996, 0.1249, 0.4443, 0.06126, 0.3531, 0.4966, 0.3553, 0.5524, 0.3018, 0.5576, 0.2988, 0.4975, 0.4606, 0.9225, 0.5005, 0.9968, 0.4481, 0.9311, 0.4999, -0.0005932, 0.4563, 0.07023, 0.4443, 0.06126, 0.3542, 0.4408, 0.3531, 0.4966, 0.2988, 0.4975, 0.3008, 0.4373, 0.4283, 0.8529, 0.4606, 0.9225, 0.4481, 0.9311, 0.4047, 0.8665, 0.3589, 0.3843, 0.3542, 0.4408, 0.3008, 0.4373, 0.3077, 0.3765, 0.4033, 0.7875, 0.4283, 0.8529, 0.4047, 0.8665, 0.3703, 0.8028, 0.3671, 0.3266, 0.3589, 0.3843, 0.3077, 0.3765, 0.3203, 0.3152, 0.3845, 0.7255, 0.4033, 0.7875, 0.3703, 0.8028, 0.3438, 0.7402, 0.38, 0.2667, 0.3671, 0.3266, 0.3203, 0.3152, 0.3389, 0.2527, 0.3707, 0.6661, 0.3845, 0.7255, 0.3438, 0.7402, 0.3242, 0.6786, 0.3981, 0.2043, 0.38, 0.2667, 0.3389, 0.2527, 0.3649, 0.1891, 0.3612, 0.6086, 0.3707, 0.6661, 0.3242, 0.6786, 0.3107, 0.6177, 0.423, 0.1388, 0.3981, 0.2043, 0.3649, 0.1891, 0.3996, 0.1249, 0.3553, 0.5524, 0.3612, 0.6086, 0.3107, 0.6177, 0.3018, 0.5576, 0.3438, 0.7402, 0.3703, 0.8028, 0.3375, 0.8236, 0.3019, 0.7606, 0.3389, 0.2527, 0.3203, 0.3152, 0.2699, 0.2986, 0.2963, 0.2329, 0.3242, 0.6786, 0.3438, 0.7402, 0.3019, 0.7606, 0.2749, 0.6961, 0.3649, 0.1891, 0.3389, 0.2527, 0.2963, 0.2329, 0.3318, 0.1684, 0.3107, 0.6177, 0.3242, 0.6786, 0.2749, 0.6961, 0.256, 0.6306, 0.3996, 0.1249, 0.3649, 0.1891, 0.3318, 0.1684, 0.3774, 0.1066, 0.3018, 0.5576, 0.3107, 0.6177, 0.256, 0.6306, 0.2439, 0.5647, 0.4443, 0.06126, 0.3996, 0.1249, 0.3774, 0.1066, 0.4336, 0.04988, 0.2988, 0.4975, 0.3018, 0.5576, 0.2439, 0.5647, 0.2397, 0.4984, 0.4481, 0.9311, 0.5005, 0.9968, 0.437, 0.942, 0.4999, -0.0005932, 0.4443, 0.06126, 0.4336, 0.04988, 0.3008, 0.4373, 0.2988, 0.4975, 0.2397, 0.4984, 0.2426, 0.4319, 0.4047, 0.8665, 0.4481, 0.9311, 0.437, 0.942, 0.3824, 0.8844, 0.3077, 0.3765, 0.3008, 0.4373, 0.2426, 0.4319, 0.2529, 0.3654, 0.3703, 0.8028, 0.4047, 0.8665, 0.3824, 0.8844, 0.3375, 0.8236, 0.3203, 0.3152, 0.3077, 0.3765, 0.2529, 0.3654, 0.2699, 0.2986, 0.2397, 0.4984, 0.2439, 0.5647, 0.1792, 0.5747, 0.1733, 0.4996, 0.437, 0.942, 0.5005, 0.9968, 0.4277, 0.9553, 0.4999, -0.0005932, 0.4336, 0.04988, 0.4248, 0.03621, 0.2426, 0.4319, 0.2397, 0.4984, 0.1733, 0.4996, 0.1773, 0.4241, 0.3824, 0.8844, 0.437, 0.942, 0.4277, 0.9553, 0.3622, 0.9069, 0.2529, 0.3654, 0.2426, 0.4319, 0.1773, 0.4241, 0.1918, 0.3491, 0.3375, 0.8236, 0.3824, 0.8844, 0.3622, 0.9069, 0.3056, 0.8508, 0.2699, 0.2986, 0.2529, 0.3654, 0.1918, 0.3491, 0.2162, 0.2759, 0.3019, 0.7606, 0.3375, 0.8236, 0.3056, 0.8508, 0.2587, 0.7881, 0.2963, 0.2329, 0.2699, 0.2986, 0.2162, 0.2759, 0.2521, 0.206, 0.2749, 0.6961, 0.3019, 0.7606, 0.2587, 0.7881, 0.2221, 0.7202, 0.3318, 0.1684, 0.2963, 0.2329, 0.2521, 0.206, 0.2991, 0.141, 0.256, 0.6306, 0.2749, 0.6961, 0.2221, 0.7202, 0.1958, 0.6486, 0.3774, 0.1066, 0.3318, 0.1684, 0.2991, 0.141, 0.3571, 0.08349, 0.2439, 0.5647, 0.256, 0.6306, 0.1958, 0.6486, 0.1792, 0.5747, 0.4336, 0.04988, 0.3774, 0.1066, 0.3571, 0.08349, 0.4248, 0.03621, 0.2521, 0.206, 0.2162, 0.2759, 0.1576, 0.2442, 0.2064, 0.17, 0.2221, 0.7202, 0.2587, 0.7881, 0.2146, 0.8248, 0.1648, 0.7534, 0.2991, 0.141, 0.2521, 0.206, 0.2064, 0.17, 0.2677, 0.1058, 0.1958, 0.6486, 0.2221, 0.7202, 0.1648, 0.7534, 0.1281, 0.6736, 0.3571, 0.08349, 0.2991, 0.141, 0.2677, 0.1058, 0.3397, 0.05521, 0.1792, 0.5747, 0.1958, 0.6486, 0.1281, 0.6736, 0.1053, 0.5886, 0.4248, 0.03621, 0.3571, 0.08349, 0.3397, 0.05521, 0.4182, 0.02048, 0.1733, 0.4996, 0.1792, 0.5747, 0.1053, 0.5886, 0.09667, 0.5013, 0.4277, 0.9553, 0.5005, 0.9968, 0.4206, 0.9707, 0.4999, -0.0005932, 0.4248, 0.03621, 0.4182, 0.02048, 0.1773, 0.4241, 0.1733, 0.4996, 0.09667, 0.5013, 0.1021, 0.4129, 0.3622, 0.9069, 0.4277, 0.9553, 0.4206, 0.9707, 0.3449, 0.9344, 0.1918, 0.3491, 0.1773, 0.4241, 0.1021, 0.4129, 0.1226, 0.3259, 0.3056, 0.8508, 0.3622, 0.9069, 0.3449, 0.9344, 0.2754, 0.8856, 0.2162, 0.2759, 0.1918, 0.3491, 0.1226, 0.3259, 0.1576, 0.2442, 0.2587, 0.7881, 0.3056, 0.8508, 0.2754, 0.8856, 0.2146, 0.8248, 0.4999, -0.0005932, 0.4182, 0.02048, 0.4145, 0.003048, 0.1021, 0.4129, 0.09667, 0.5013, 0.005706, 0.504, 0.01231, 0.397, 0.3449, 0.9344, 0.4206, 0.9707, 0.4163, 0.9876, 0.3317, 0.9667, 0.1226, 0.3259, 0.1021, 0.4129, 0.01231, 0.397, 0.04107, 0.2918, 0.2754, 0.8856, 0.3449, 0.9344, 0.3317, 0.9667, 0.2484, 0.9292, 0.1576, 0.2442, 0.1226, 0.3259, 0.04107, 0.2918, 0.09429, 0.2001, 0.2146, 0.8248, 0.2754, 0.8856, 0.2484, 0.9292, 0.1704, 0.8735, 0.2064, 0.17, 0.1576, 0.2442, 0.09429, 0.2001, 0.1597, 0.122, 0.1648, 0.7534, 0.2146, 0.8248, 0.1704, 0.8735, 0.1023, 0.7997, 0.2677, 0.1058, 0.2064, 0.17, 0.1597, 0.122, 0.2389, 0.06116, 0.1281, 0.6736, 0.1648, 0.7534, 0.1023, 0.7997, 0.04868, 0.7094, 0.3397, 0.05521, 0.2677, 0.1058, 0.2389, 0.06116, 0.3263, 0.02159, 0.1053, 0.5886, 0.1281, 0.6736, 0.04868, 0.7094, 0.01922, 0.6077, 0.4182, 0.02048, 0.3397, 0.05521, 0.3263, 0.02159, 0.4145, 0.003048, 0.09667, 0.5013, 0.1053, 0.5886, 0.01922, 0.6077, 0.005706, 0.504, 0.4206, 0.9707, 0.5005, 0.9968, 0.4163, 0.9876])
me_sphere.materials.append(mat_material_001)
me_sphere.use_remesh_fix_poles = True
me_sphere.use_remesh_preserve_attributes = False
me_sphere.use_mirror_vertex_groups = False
me_sphere.update()

# ---- objects
ob_camera = bpy.data.objects.new('Camera', cam_camera)
ob_sphere = bpy.data.objects.new('Sphere', me_sphere)
ob_area = bpy.data.objects.new('Area', light_area)
ob_area_001 = bpy.data.objects.new('Area.001', light_area_001)

# ---- transforms, parenting, visibility, modifiers, constraints
ob_camera.location = (0.0, -3.028, 0.0)
ob_camera.rotation_euler = (1.571, 0.0, 0.0)
ob_camera.lock_rotations_4d = False
ob_camera.empty_display_type = 'ARROWS'
ob_camera.color = (0.0, 0.0, 0.0, 0.0)
ob_camera.display_type = 'WIRE'
ob_camera.lineart.crease_threshold = 0.0
ob_sphere.location = (0.0, 0.0, 0.0)
ob_sphere.lineart.crease_threshold = 0.0
_m = ob_sphere.modifiers.new('Subdivision', 'SUBSURF')
_m.uv_smooth = 'PRESERVE_CORNERS'
_m.levels = 2
ob_area.location = (3.0, 0.0, 2.0)
ob_area.rotation_euler = (1.216, -1.49e-08, 0.5867)
ob_area.scale = (1.792, 1.792, 1.792)
ob_area.lineart.crease_threshold = 0.0
_c = ob_area.constraints.new('TRACK_TO'); _c.name = 'Track To'
_c.target = ob_sphere
ob_area_001.location = (0.0, -2.935, 0.0)
ob_area_001.rotation_euler = (1.571, 0.0, 0.0)
ob_area_001.scale = (1.792, 1.792, 1.792)
ob_area_001.lineart.crease_threshold = 0.0

# ---- collection membership
col_collection.objects.link(ob_camera)
col_collection.objects.link(ob_sphere)
col_collection.objects.link(ob_area)
col_collection.objects.link(ob_area_001)

# ---- scene / render settings (as saved in the file)
scene.camera = ob_camera
scene.frame_start = 1; scene.frame_end = 100; scene.frame_set(0)
scene.render.engine = 'BLENDER_EEVEE_NEXT'
scene.render.image_settings.file_format = 'FFMPEG'
scene.render.image_settings.color_mode = 'RGB'
scene.render.resolution_x = 1000
scene.render.resolution_y = 1000
scene.cycles.use_denoising = False
scene.cycles.samples = 128
scene.cycles.sampling_pattern = 'TABULATED_SOBOL'
scene.cycles.use_adaptive_sampling = False
scene.cycles.use_light_tree = False
scene.view_settings.view_transform = 'Filmic'
bpy.context.view_layer.update()

